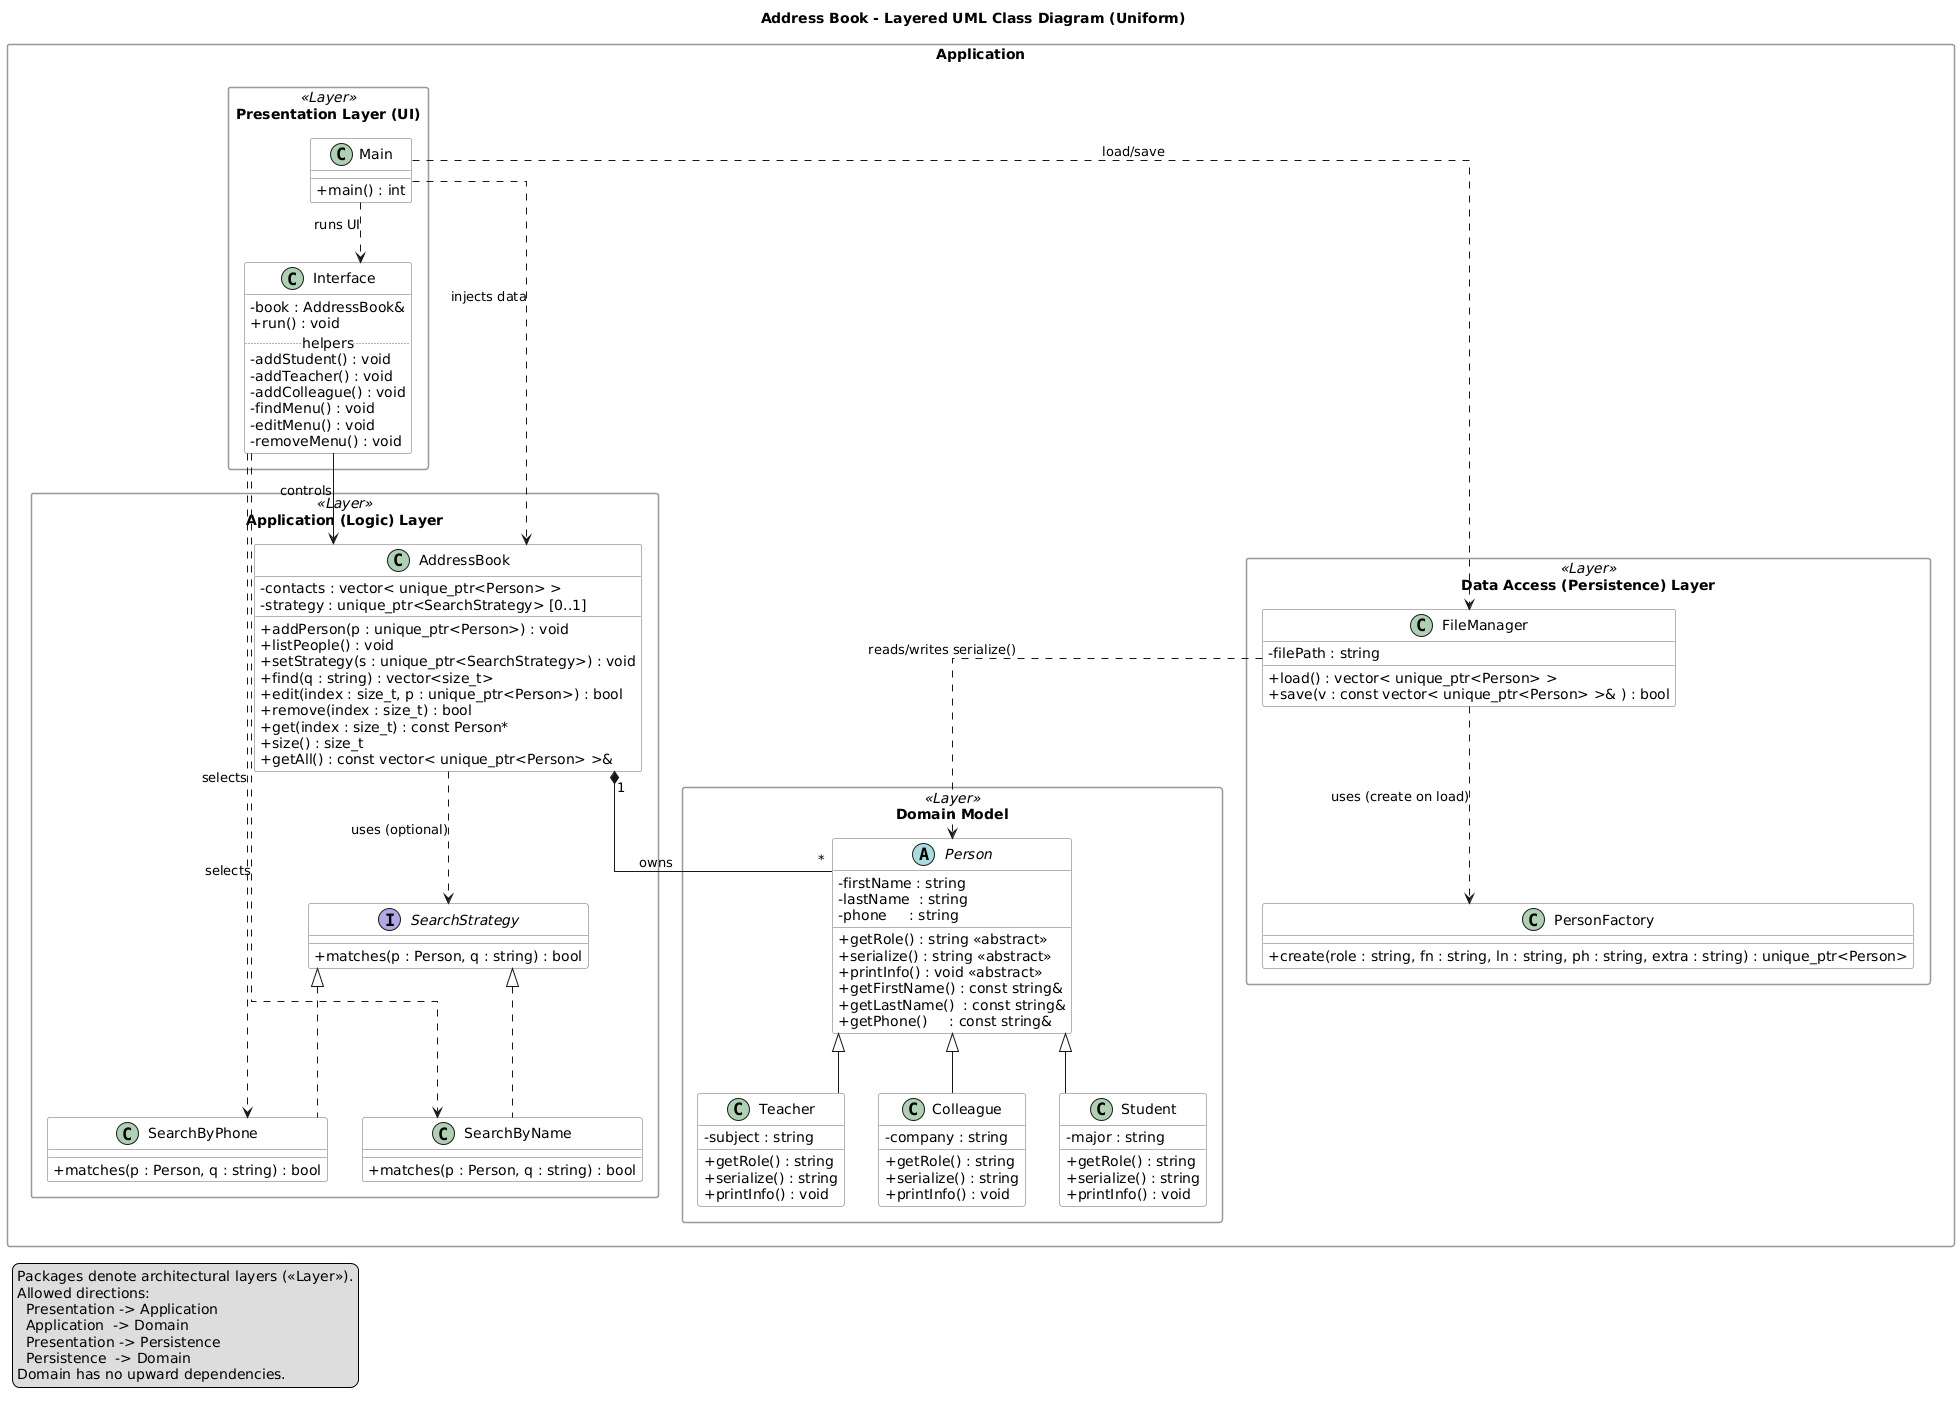

The diagram above was rendered by PlantUML. Its source (embedded in the PNG):
@startuml
title Address Book - Layered UML Class Diagram (Uniform)

skinparam classAttributeIconSize 0
skinparam shadowing false
skinparam linetype ortho
skinparam packageStyle rectangle

' Optional subtle colors for layers (keep uniform/clean)
skinparam package {
  BackgroundColor<<Layer>> #F9F9F9
  BorderColor #999999
}
skinparam class {
  BackgroundColor White
  BorderColor #666666
}

package "Application" {
  
  package "Presentation Layer (UI)" <<Layer>> {
    class Main {
      + main() : int
    }
    class Interface {
      - book : AddressBook&
      + run() : void
      .. helpers ..
      - addStudent() : void
      - addTeacher() : void
      - addColleague() : void
      - findMenu() : void
      - editMenu() : void
      - removeMenu() : void
    }
  }

  package "Application (Logic) Layer" <<Layer>> {
    class AddressBook {
      - contacts : vector< unique_ptr<Person> >
      - strategy : unique_ptr<SearchStrategy> [0..1]
      + addPerson(p : unique_ptr<Person>) : void
      + listPeople() : void
      + setStrategy(s : unique_ptr<SearchStrategy>) : void
      + find(q : string) : vector<size_t>
      + edit(index : size_t, p : unique_ptr<Person>) : bool
      + remove(index : size_t) : bool
      + get(index : size_t) : const Person*
      + size() : size_t
      + getAll() : const vector< unique_ptr<Person> >&
    }

    interface SearchStrategy {
      + matches(p : Person, q : string) : bool
    }

    class SearchByName {
      + matches(p : Person, q : string) : bool
    }

    class SearchByPhone {
      + matches(p : Person, q : string) : bool
    }

    SearchStrategy <|.. SearchByName
    SearchStrategy <|.. SearchByPhone
  }

  package "Domain Model" <<Layer>> {
    abstract class Person {
      - firstName : string
      - lastName  : string
      - phone     : string
      + getRole() : string <<abstract>>
      + serialize() : string <<abstract>>
      + printInfo() : void <<abstract>>
      + getFirstName() : const string&
      + getLastName()  : const string&
      + getPhone()     : const string&
    }

    class Student {
      - major : string
      + getRole() : string
      + serialize() : string
      + printInfo() : void
    }

    class Teacher {
      - subject : string
      + getRole() : string
      + serialize() : string
      + printInfo() : void
    }

    class Colleague {
      - company : string
      + getRole() : string
      + serialize() : string
      + printInfo() : void
    }

    Person <|-- Student
    Person <|-- Teacher
    Person <|-- Colleague
  }

  package "Data Access (Persistence) Layer" <<Layer>> {
    class FileManager {
      - filePath : string
      + load() : vector< unique_ptr<Person> >
      + save(v : const vector< unique_ptr<Person> >& ) : bool
    }

    class PersonFactory {
      + create(role : string, fn : string, ln : string, ph : string, extra : string) : unique_ptr<Person>
    }
  }

  ' --- Cross-layer relationships (top-down, minimal) ---

  ' UI controls Application
  Interface --> AddressBook : controls

  ' UI selects concrete search strategies
  Interface ..> SearchByName : selects
  Interface ..> SearchByPhone : selects

  ' Application uses strategy (polymorphic)
  AddressBook ..> SearchStrategy : uses (optional)

  ' Composition: AddressBook owns Person entries
  AddressBook "1" *-- "*" Person : owns

  ' Persistence constructs domain objects on load
  FileManager ..> PersonFactory : uses (create on load)
  FileManager ..> Person : reads/writes serialize()

  ' Composition root (startup/shutdown wiring)
  Main ..> FileManager : load/save
  Main ..> AddressBook : injects data
  Main ..> Interface : runs UI
}

legend left
  Packages denote architectural layers (<<Layer>>).
  Allowed directions:
    Presentation -> Application
    Application  -> Domain
    Presentation -> Persistence
    Persistence  -> Domain
  Domain has no upward dependencies.
endlegend
@enduml